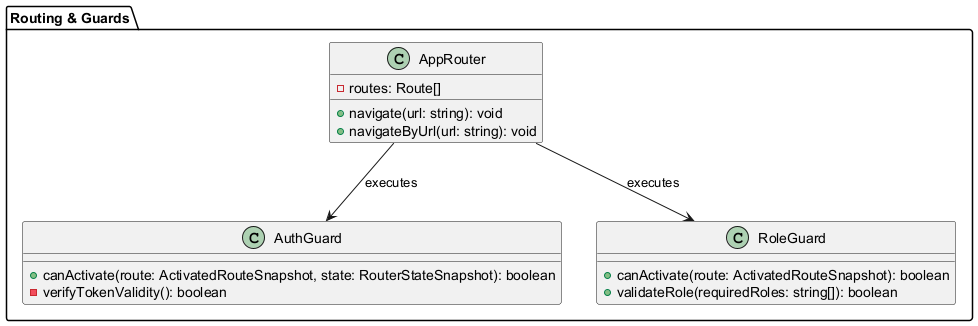

The diagram above was rendered by PlantUML. Its source (embedded in the PNG):
@startuml
package "Routing & Guards" {
    class AppRouter {
        - routes: Route[]
        + navigate(url: string): void
        + navigateByUrl(url: string): void
    }

    class AuthGuard {
        + canActivate(route: ActivatedRouteSnapshot, state: RouterStateSnapshot): boolean
        - verifyTokenValidity(): boolean
    }

    class RoleGuard {
        + canActivate(route: ActivatedRouteSnapshot): boolean
        + validateRole(requiredRoles: string[]): boolean
    }

    AppRouter --> AuthGuard : executes
    AppRouter --> RoleGuard : executes
}
@enduml